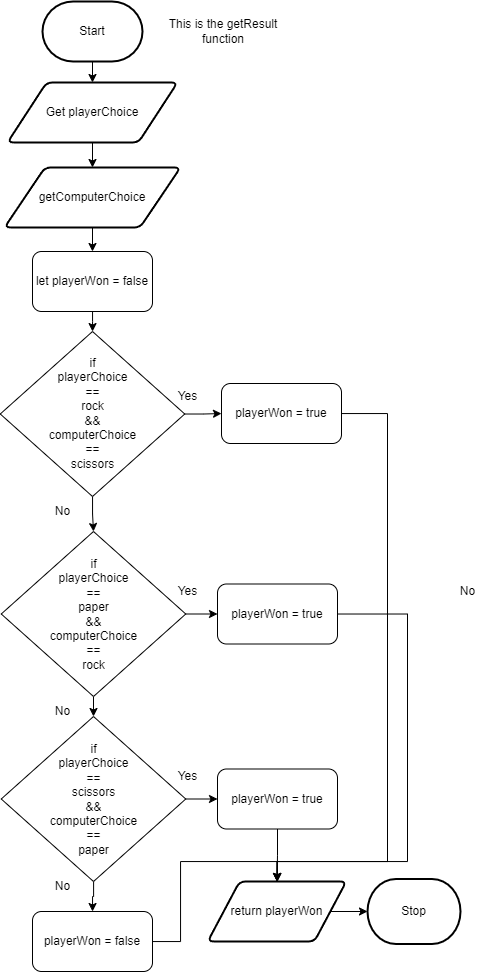

The diagram above was exported from draw.io. Its source (the exported page's mxGraphModel, read from the mxfile embedded in the PNG):
<mxGraphModel dx="1034" dy="627" grid="1" gridSize="10" guides="1" tooltips="1" connect="1" arrows="1" fold="1" page="1" pageScale="1" pageWidth="827" pageHeight="1169" math="0" shadow="0">
  <root>
    <mxCell id="0" />
    <mxCell id="1" parent="0" />
    <mxCell id="44" style="edgeStyle=orthogonalEdgeStyle;rounded=0;html=1;entryX=0.5;entryY=0;entryDx=0;entryDy=0;" edge="1" parent="1" source="2" target="3">
      <mxGeometry relative="1" as="geometry" />
    </mxCell>
    <mxCell id="2" value="Start" style="strokeWidth=2;html=1;shape=mxgraph.flowchart.terminator;whiteSpace=wrap;" parent="1" vertex="1">
      <mxGeometry x="235" y="10" width="100" height="60" as="geometry" />
    </mxCell>
    <mxCell id="43" style="edgeStyle=orthogonalEdgeStyle;rounded=0;html=1;entryX=0.5;entryY=0;entryDx=0;entryDy=0;" edge="1" parent="1" source="3" target="19">
      <mxGeometry relative="1" as="geometry" />
    </mxCell>
    <mxCell id="3" value="Get playerChoice" style="shape=parallelogram;html=1;strokeWidth=2;perimeter=parallelogramPerimeter;whiteSpace=wrap;rounded=1;arcSize=12;size=0.23;" parent="1" vertex="1">
      <mxGeometry x="200" y="91" width="170" height="60" as="geometry" />
    </mxCell>
    <mxCell id="62" value="" style="edgeStyle=orthogonalEdgeStyle;rounded=0;html=1;" edge="1" parent="1" source="9" target="21">
      <mxGeometry relative="1" as="geometry" />
    </mxCell>
    <mxCell id="9" value="return playerWon" style="shape=parallelogram;html=1;strokeWidth=2;perimeter=parallelogramPerimeter;whiteSpace=wrap;rounded=1;arcSize=12;size=0.23;" parent="1" vertex="1">
      <mxGeometry x="400.25" y="890" width="138.5" height="60" as="geometry" />
    </mxCell>
    <mxCell id="11" value="Yes" style="text;html=1;align=center;verticalAlign=middle;resizable=0;points=[];autosize=1;strokeColor=none;fillColor=none;" parent="1" vertex="1">
      <mxGeometry x="360" y="585" width="40" height="30" as="geometry" />
    </mxCell>
    <mxCell id="42" value="" style="edgeStyle=orthogonalEdgeStyle;rounded=0;html=1;" edge="1" parent="1" source="19" target="40">
      <mxGeometry relative="1" as="geometry" />
    </mxCell>
    <mxCell id="19" value="getComputerChoice" style="shape=parallelogram;html=1;strokeWidth=2;perimeter=parallelogramPerimeter;whiteSpace=wrap;rounded=1;arcSize=12;size=0.23;" parent="1" vertex="1">
      <mxGeometry x="197" y="176" width="176" height="60" as="geometry" />
    </mxCell>
    <mxCell id="21" value="Stop" style="strokeWidth=2;html=1;shape=mxgraph.flowchart.terminator;whiteSpace=wrap;" parent="1" vertex="1">
      <mxGeometry x="560" y="887.5" width="93" height="65" as="geometry" />
    </mxCell>
    <mxCell id="26" value="No" style="text;html=1;align=center;verticalAlign=middle;resizable=0;points=[];autosize=1;strokeColor=none;fillColor=none;" parent="1" vertex="1">
      <mxGeometry x="640" y="585" width="40" height="30" as="geometry" />
    </mxCell>
    <mxCell id="46" value="" style="edgeStyle=orthogonalEdgeStyle;rounded=0;html=1;" edge="1" parent="1" source="32" target="45">
      <mxGeometry relative="1" as="geometry" />
    </mxCell>
    <mxCell id="50" style="edgeStyle=orthogonalEdgeStyle;rounded=0;html=1;entryX=0.5;entryY=0;entryDx=0;entryDy=0;" edge="1" parent="1" source="32" target="47">
      <mxGeometry relative="1" as="geometry" />
    </mxCell>
    <mxCell id="32" value="if &lt;br&gt;playerChoice &lt;br&gt;== &lt;br&gt;rock &lt;br&gt;&amp;amp;&amp;amp; &lt;br&gt;computerChoice &lt;br&gt;== &lt;br&gt;scissors" style="rhombus;whiteSpace=wrap;html=1;" vertex="1" parent="1">
      <mxGeometry x="192.75" y="340" width="184.5" height="165" as="geometry" />
    </mxCell>
    <mxCell id="35" value="No" style="text;html=1;align=center;verticalAlign=middle;resizable=0;points=[];autosize=1;strokeColor=none;fillColor=none;" vertex="1" parent="1">
      <mxGeometry x="235" y="505" width="40" height="30" as="geometry" />
    </mxCell>
    <mxCell id="39" value="Yes" style="text;html=1;align=center;verticalAlign=middle;resizable=0;points=[];autosize=1;strokeColor=none;fillColor=none;" vertex="1" parent="1">
      <mxGeometry x="360" y="390" width="40" height="30" as="geometry" />
    </mxCell>
    <mxCell id="58" value="" style="edgeStyle=orthogonalEdgeStyle;rounded=0;html=1;" edge="1" parent="1" source="40" target="32">
      <mxGeometry relative="1" as="geometry" />
    </mxCell>
    <mxCell id="40" value="let playerWon = false" style="rounded=1;whiteSpace=wrap;html=1;" vertex="1" parent="1">
      <mxGeometry x="225" y="260" width="120" height="60" as="geometry" />
    </mxCell>
    <mxCell id="41" value="This is the getResult function" style="text;html=1;strokeColor=none;fillColor=none;align=center;verticalAlign=middle;whiteSpace=wrap;rounded=0;" vertex="1" parent="1">
      <mxGeometry x="351.25" y="25" width="130" height="30" as="geometry" />
    </mxCell>
    <mxCell id="70" style="edgeStyle=orthogonalEdgeStyle;rounded=0;html=1;entryX=0.5;entryY=0;entryDx=0;entryDy=0;" edge="1" parent="1" source="45" target="9">
      <mxGeometry relative="1" as="geometry">
        <Array as="points">
          <mxPoint x="580" y="422" />
          <mxPoint x="580" y="870" />
          <mxPoint x="470" y="870" />
        </Array>
      </mxGeometry>
    </mxCell>
    <mxCell id="45" value="playerWon = true" style="rounded=1;whiteSpace=wrap;html=1;" vertex="1" parent="1">
      <mxGeometry x="414" y="392" width="120" height="60" as="geometry" />
    </mxCell>
    <mxCell id="51" value="" style="edgeStyle=orthogonalEdgeStyle;rounded=0;html=1;" edge="1" parent="1" source="47" target="48">
      <mxGeometry relative="1" as="geometry" />
    </mxCell>
    <mxCell id="55" value="" style="edgeStyle=orthogonalEdgeStyle;rounded=0;html=1;" edge="1" parent="1" source="47" target="52">
      <mxGeometry relative="1" as="geometry" />
    </mxCell>
    <mxCell id="47" value="if &lt;br&gt;playerChoice &lt;br&gt;== &lt;br&gt;paper&lt;br&gt;&amp;amp;&amp;amp; &lt;br&gt;computerChoice &lt;br&gt;== &lt;br&gt;rock" style="rhombus;whiteSpace=wrap;html=1;" vertex="1" parent="1">
      <mxGeometry x="193.75" y="540" width="184.5" height="165" as="geometry" />
    </mxCell>
    <mxCell id="66" style="edgeStyle=orthogonalEdgeStyle;rounded=0;html=1;entryX=0.5;entryY=0;entryDx=0;entryDy=0;" edge="1" parent="1" source="48" target="9">
      <mxGeometry relative="1" as="geometry">
        <Array as="points">
          <mxPoint x="600" y="623" />
          <mxPoint x="600" y="870" />
          <mxPoint x="470" y="870" />
          <mxPoint x="470" y="890" />
        </Array>
      </mxGeometry>
    </mxCell>
    <mxCell id="48" value="playerWon = true" style="rounded=1;whiteSpace=wrap;html=1;" vertex="1" parent="1">
      <mxGeometry x="410" y="592.5" width="120" height="60" as="geometry" />
    </mxCell>
    <mxCell id="67" style="edgeStyle=orthogonalEdgeStyle;rounded=0;html=1;entryX=0.5;entryY=0;entryDx=0;entryDy=0;" edge="1" parent="1" source="49" target="9">
      <mxGeometry relative="1" as="geometry" />
    </mxCell>
    <mxCell id="49" value="playerWon = true" style="rounded=1;whiteSpace=wrap;html=1;" vertex="1" parent="1">
      <mxGeometry x="410" y="777.5" width="120" height="60" as="geometry" />
    </mxCell>
    <mxCell id="53" value="" style="edgeStyle=orthogonalEdgeStyle;rounded=0;html=1;" edge="1" parent="1" source="52" target="49">
      <mxGeometry relative="1" as="geometry" />
    </mxCell>
    <mxCell id="60" value="" style="edgeStyle=orthogonalEdgeStyle;rounded=0;html=1;" edge="1" parent="1" source="52" target="59">
      <mxGeometry relative="1" as="geometry" />
    </mxCell>
    <mxCell id="52" value="if &lt;br&gt;playerChoice &lt;br&gt;== &lt;br&gt;scissors&lt;br&gt;&amp;amp;&amp;amp; &lt;br&gt;computerChoice &lt;br&gt;== &lt;br&gt;paper" style="rhombus;whiteSpace=wrap;html=1;" vertex="1" parent="1">
      <mxGeometry x="193.75" y="725" width="184.5" height="165" as="geometry" />
    </mxCell>
    <mxCell id="54" value="Yes" style="text;html=1;align=center;verticalAlign=middle;resizable=0;points=[];autosize=1;strokeColor=none;fillColor=none;" vertex="1" parent="1">
      <mxGeometry x="360" y="770" width="40" height="30" as="geometry" />
    </mxCell>
    <mxCell id="56" value="No" style="text;html=1;align=center;verticalAlign=middle;resizable=0;points=[];autosize=1;strokeColor=none;fillColor=none;" vertex="1" parent="1">
      <mxGeometry x="235" y="880" width="40" height="30" as="geometry" />
    </mxCell>
    <mxCell id="57" value="No" style="text;html=1;align=center;verticalAlign=middle;resizable=0;points=[];autosize=1;strokeColor=none;fillColor=none;" vertex="1" parent="1">
      <mxGeometry x="235" y="705" width="40" height="30" as="geometry" />
    </mxCell>
    <mxCell id="69" style="edgeStyle=orthogonalEdgeStyle;rounded=0;html=1;entryX=0.5;entryY=0;entryDx=0;entryDy=0;" edge="1" parent="1" source="59" target="9">
      <mxGeometry relative="1" as="geometry">
        <Array as="points">
          <mxPoint x="373" y="950" />
          <mxPoint x="373" y="870" />
          <mxPoint x="470" y="870" />
        </Array>
      </mxGeometry>
    </mxCell>
    <mxCell id="59" value="playerWon = false" style="rounded=1;whiteSpace=wrap;html=1;" vertex="1" parent="1">
      <mxGeometry x="225" y="920" width="120" height="60" as="geometry" />
    </mxCell>
  </root>
</mxGraphModel>